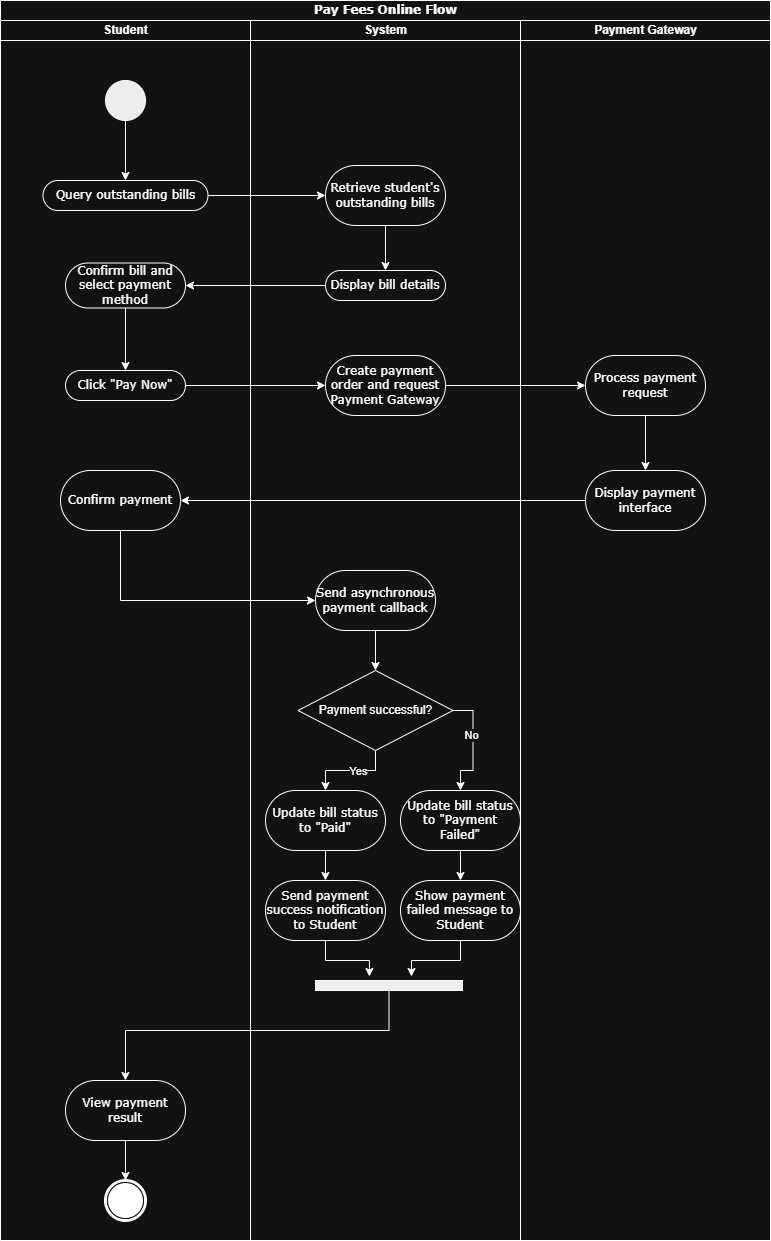

The diagram above was exported from draw.io. Its source (the exported page's mxGraphModel, read from the mxfile embedded in the PNG):
<mxGraphModel dx="1672" dy="1116" grid="1" gridSize="10" guides="1" tooltips="1" connect="1" arrows="1" fold="1" page="1" pageScale="1" pageWidth="827" pageHeight="1169" math="0" shadow="0">
  <root>
    <mxCell id="0" />
    <mxCell id="1" parent="0" />
    <mxCell id="trhc0Ie-O00yta9TVl5w-143" value="Pay Fees Online Flow" style="swimlane;html=1;childLayout=stackLayout;startSize=20;rounded=0;shadow=0;comic=0;labelBackgroundColor=none;strokeWidth=1;fontFamily=Verdana;fontSize=12;align=center;" vertex="1" parent="1">
      <mxGeometry x="40" y="20" width="770" height="1240" as="geometry" />
    </mxCell>
    <mxCell id="trhc0Ie-O00yta9TVl5w-144" value="Student" style="swimlane;html=1;startSize=20;" vertex="1" parent="trhc0Ie-O00yta9TVl5w-143">
      <mxGeometry y="20" width="250" height="1220" as="geometry" />
    </mxCell>
    <mxCell id="trhc0Ie-O00yta9TVl5w-145" value="" style="edgeStyle=orthogonalEdgeStyle;rounded=0;orthogonalLoop=1;jettySize=auto;html=1;" edge="1" parent="trhc0Ie-O00yta9TVl5w-144" source="trhc0Ie-O00yta9TVl5w-146" target="trhc0Ie-O00yta9TVl5w-147">
      <mxGeometry relative="1" as="geometry" />
    </mxCell>
    <mxCell id="trhc0Ie-O00yta9TVl5w-146" value="" style="ellipse;whiteSpace=wrap;html=1;rounded=0;shadow=0;comic=0;labelBackgroundColor=none;strokeWidth=1;fillColor=#000000;fontFamily=Verdana;fontSize=12;align=center;" vertex="1" parent="trhc0Ie-O00yta9TVl5w-144">
      <mxGeometry x="105" y="60" width="40" height="40" as="geometry" />
    </mxCell>
    <mxCell id="trhc0Ie-O00yta9TVl5w-147" value="Query outstanding bills" style="rounded=1;whiteSpace=wrap;html=1;shadow=0;comic=0;labelBackgroundColor=none;strokeWidth=1;fontFamily=Verdana;fontSize=12;align=center;arcSize=50;" vertex="1" parent="trhc0Ie-O00yta9TVl5w-144">
      <mxGeometry x="42.5" y="160" width="165" height="30" as="geometry" />
    </mxCell>
    <mxCell id="trhc0Ie-O00yta9TVl5w-148" value="" style="edgeStyle=orthogonalEdgeStyle;rounded=0;orthogonalLoop=1;jettySize=auto;html=1;" edge="1" parent="trhc0Ie-O00yta9TVl5w-144" source="trhc0Ie-O00yta9TVl5w-149" target="trhc0Ie-O00yta9TVl5w-150">
      <mxGeometry relative="1" as="geometry" />
    </mxCell>
    <mxCell id="trhc0Ie-O00yta9TVl5w-149" value="Confirm bill and select payment method" style="whiteSpace=wrap;html=1;fontFamily=Verdana;rounded=1;shadow=0;comic=0;labelBackgroundColor=none;strokeWidth=1;arcSize=50;" vertex="1" parent="trhc0Ie-O00yta9TVl5w-144">
      <mxGeometry x="65" y="242.5" width="120" height="45" as="geometry" />
    </mxCell>
    <mxCell id="trhc0Ie-O00yta9TVl5w-150" value="Click &quot;Pay Now&quot;" style="whiteSpace=wrap;html=1;fontFamily=Verdana;rounded=1;shadow=0;comic=0;labelBackgroundColor=none;strokeWidth=1;arcSize=50;" vertex="1" parent="trhc0Ie-O00yta9TVl5w-144">
      <mxGeometry x="65" y="350" width="120" height="30" as="geometry" />
    </mxCell>
    <mxCell id="trhc0Ie-O00yta9TVl5w-151" value="Confirm payment" style="whiteSpace=wrap;html=1;fontFamily=Verdana;rounded=1;shadow=0;comic=0;labelBackgroundColor=none;strokeWidth=1;arcSize=50;" vertex="1" parent="trhc0Ie-O00yta9TVl5w-144">
      <mxGeometry x="60" y="450" width="120" height="60" as="geometry" />
    </mxCell>
    <mxCell id="trhc0Ie-O00yta9TVl5w-152" value="" style="edgeStyle=orthogonalEdgeStyle;rounded=0;orthogonalLoop=1;jettySize=auto;html=1;" edge="1" parent="trhc0Ie-O00yta9TVl5w-144" source="trhc0Ie-O00yta9TVl5w-153" target="trhc0Ie-O00yta9TVl5w-154">
      <mxGeometry relative="1" as="geometry" />
    </mxCell>
    <mxCell id="trhc0Ie-O00yta9TVl5w-153" value="View payment result" style="whiteSpace=wrap;html=1;fontFamily=Verdana;rounded=1;shadow=0;comic=0;labelBackgroundColor=none;strokeWidth=1;arcSize=50;" vertex="1" parent="trhc0Ie-O00yta9TVl5w-144">
      <mxGeometry x="65" y="1060" width="120" height="60" as="geometry" />
    </mxCell>
    <mxCell id="trhc0Ie-O00yta9TVl5w-154" value="" style="shape=mxgraph.bpmn.shape;html=1;verticalLabelPosition=bottom;labelBackgroundColor=#ffffff;verticalAlign=top;perimeter=ellipsePerimeter;outline=end;symbol=terminate;rounded=0;shadow=0;comic=0;strokeWidth=1;fontFamily=Verdana;fontSize=12;align=center;" vertex="1" parent="trhc0Ie-O00yta9TVl5w-144">
      <mxGeometry x="105" y="1160" width="40" height="40" as="geometry" />
    </mxCell>
    <mxCell id="trhc0Ie-O00yta9TVl5w-155" value="System" style="swimlane;html=1;startSize=20;" vertex="1" parent="trhc0Ie-O00yta9TVl5w-143">
      <mxGeometry x="250" y="20" width="270" height="1220" as="geometry" />
    </mxCell>
    <mxCell id="trhc0Ie-O00yta9TVl5w-156" value="" style="edgeStyle=orthogonalEdgeStyle;rounded=0;orthogonalLoop=1;jettySize=auto;html=1;" edge="1" parent="trhc0Ie-O00yta9TVl5w-155" source="trhc0Ie-O00yta9TVl5w-157" target="trhc0Ie-O00yta9TVl5w-158">
      <mxGeometry relative="1" as="geometry" />
    </mxCell>
    <mxCell id="trhc0Ie-O00yta9TVl5w-157" value="Retrieve student's outstanding bills" style="whiteSpace=wrap;html=1;fontFamily=Verdana;rounded=1;shadow=0;comic=0;labelBackgroundColor=none;strokeWidth=1;arcSize=50;" vertex="1" parent="trhc0Ie-O00yta9TVl5w-155">
      <mxGeometry x="75" y="145" width="120" height="60" as="geometry" />
    </mxCell>
    <mxCell id="trhc0Ie-O00yta9TVl5w-158" value="Display bill details" style="whiteSpace=wrap;html=1;fontFamily=Verdana;rounded=1;shadow=0;comic=0;labelBackgroundColor=none;strokeWidth=1;arcSize=50;" vertex="1" parent="trhc0Ie-O00yta9TVl5w-155">
      <mxGeometry x="75" y="250" width="120" height="30" as="geometry" />
    </mxCell>
    <mxCell id="trhc0Ie-O00yta9TVl5w-159" value="Create payment order and request Payment Gateway" style="whiteSpace=wrap;html=1;fontFamily=Verdana;rounded=1;shadow=0;comic=0;labelBackgroundColor=none;strokeWidth=1;arcSize=50;" vertex="1" parent="trhc0Ie-O00yta9TVl5w-155">
      <mxGeometry x="75" y="335" width="120" height="60" as="geometry" />
    </mxCell>
    <mxCell id="trhc0Ie-O00yta9TVl5w-160" value="" style="edgeStyle=orthogonalEdgeStyle;rounded=0;orthogonalLoop=1;jettySize=auto;html=1;" edge="1" parent="trhc0Ie-O00yta9TVl5w-155" source="trhc0Ie-O00yta9TVl5w-161" target="trhc0Ie-O00yta9TVl5w-166">
      <mxGeometry relative="1" as="geometry" />
    </mxCell>
    <mxCell id="trhc0Ie-O00yta9TVl5w-161" value="Send asynchronous payment callback" style="whiteSpace=wrap;html=1;fontFamily=Verdana;rounded=1;shadow=0;comic=0;labelBackgroundColor=none;strokeWidth=1;arcSize=50;" vertex="1" parent="trhc0Ie-O00yta9TVl5w-155">
      <mxGeometry x="65" y="550" width="120" height="60" as="geometry" />
    </mxCell>
    <mxCell id="trhc0Ie-O00yta9TVl5w-162" style="edgeStyle=orthogonalEdgeStyle;rounded=0;orthogonalLoop=1;jettySize=auto;html=1;entryX=0.5;entryY=0;entryDx=0;entryDy=0;" edge="1" parent="trhc0Ie-O00yta9TVl5w-155" source="trhc0Ie-O00yta9TVl5w-166" target="trhc0Ie-O00yta9TVl5w-168">
      <mxGeometry relative="1" as="geometry" />
    </mxCell>
    <mxCell id="trhc0Ie-O00yta9TVl5w-163" value="Yes" style="edgeLabel;html=1;align=center;verticalAlign=middle;resizable=0;points=[];" vertex="1" connectable="0" parent="trhc0Ie-O00yta9TVl5w-162">
      <mxGeometry x="-0.1556" relative="1" as="geometry">
        <mxPoint as="offset" />
      </mxGeometry>
    </mxCell>
    <mxCell id="trhc0Ie-O00yta9TVl5w-164" style="edgeStyle=orthogonalEdgeStyle;rounded=0;orthogonalLoop=1;jettySize=auto;html=1;exitX=1;exitY=0.5;exitDx=0;exitDy=0;" edge="1" parent="trhc0Ie-O00yta9TVl5w-155" source="trhc0Ie-O00yta9TVl5w-166" target="trhc0Ie-O00yta9TVl5w-171">
      <mxGeometry relative="1" as="geometry" />
    </mxCell>
    <mxCell id="trhc0Ie-O00yta9TVl5w-165" value="No" style="edgeLabel;html=1;align=center;verticalAlign=middle;resizable=0;points=[];" vertex="1" connectable="0" parent="trhc0Ie-O00yta9TVl5w-164">
      <mxGeometry x="-0.2178" y="-2" relative="1" as="geometry">
        <mxPoint as="offset" />
      </mxGeometry>
    </mxCell>
    <mxCell id="trhc0Ie-O00yta9TVl5w-166" value="Payment successful?" style="rhombus;whiteSpace=wrap;html=1;" vertex="1" parent="trhc0Ie-O00yta9TVl5w-155">
      <mxGeometry x="47.5" y="650" width="155" height="80" as="geometry" />
    </mxCell>
    <mxCell id="trhc0Ie-O00yta9TVl5w-167" value="" style="edgeStyle=orthogonalEdgeStyle;rounded=0;orthogonalLoop=1;jettySize=auto;html=1;" edge="1" parent="trhc0Ie-O00yta9TVl5w-155" source="trhc0Ie-O00yta9TVl5w-168" target="trhc0Ie-O00yta9TVl5w-169">
      <mxGeometry relative="1" as="geometry" />
    </mxCell>
    <mxCell id="trhc0Ie-O00yta9TVl5w-168" value="Update bill status to &quot;Paid&quot;" style="whiteSpace=wrap;html=1;fontFamily=Verdana;rounded=1;shadow=0;comic=0;labelBackgroundColor=none;strokeWidth=1;arcSize=50;" vertex="1" parent="trhc0Ie-O00yta9TVl5w-155">
      <mxGeometry x="15" y="770" width="120" height="60" as="geometry" />
    </mxCell>
    <mxCell id="trhc0Ie-O00yta9TVl5w-169" value="Send payment success notification to Student" style="whiteSpace=wrap;html=1;fontFamily=Verdana;rounded=1;shadow=0;comic=0;labelBackgroundColor=none;strokeWidth=1;arcSize=50;" vertex="1" parent="trhc0Ie-O00yta9TVl5w-155">
      <mxGeometry x="15" y="860" width="120" height="60" as="geometry" />
    </mxCell>
    <mxCell id="trhc0Ie-O00yta9TVl5w-170" value="" style="edgeStyle=orthogonalEdgeStyle;rounded=0;orthogonalLoop=1;jettySize=auto;html=1;" edge="1" parent="trhc0Ie-O00yta9TVl5w-155" source="trhc0Ie-O00yta9TVl5w-171" target="trhc0Ie-O00yta9TVl5w-172">
      <mxGeometry relative="1" as="geometry" />
    </mxCell>
    <mxCell id="trhc0Ie-O00yta9TVl5w-171" value="Update bill status to &quot;Payment Failed&quot;" style="whiteSpace=wrap;html=1;fontFamily=Verdana;rounded=1;shadow=0;comic=0;labelBackgroundColor=none;strokeWidth=1;arcSize=50;" vertex="1" parent="trhc0Ie-O00yta9TVl5w-155">
      <mxGeometry x="150" y="770" width="120" height="60" as="geometry" />
    </mxCell>
    <mxCell id="trhc0Ie-O00yta9TVl5w-172" value="Show payment failed message to Student" style="whiteSpace=wrap;html=1;fontFamily=Verdana;rounded=1;shadow=0;comic=0;labelBackgroundColor=none;strokeWidth=1;arcSize=50;" vertex="1" parent="trhc0Ie-O00yta9TVl5w-155">
      <mxGeometry x="150" y="860" width="120" height="60" as="geometry" />
    </mxCell>
    <mxCell id="trhc0Ie-O00yta9TVl5w-173" value="" style="whiteSpace=wrap;html=1;rounded=0;shadow=0;comic=0;labelBackgroundColor=none;strokeWidth=1;fillColor=#000000;fontFamily=Verdana;fontSize=12;align=center;rotation=0;" vertex="1" parent="trhc0Ie-O00yta9TVl5w-155">
      <mxGeometry x="65" y="960" width="147" height="10" as="geometry" />
    </mxCell>
    <mxCell id="trhc0Ie-O00yta9TVl5w-174" style="edgeStyle=orthogonalEdgeStyle;rounded=0;orthogonalLoop=1;jettySize=auto;html=1;exitX=0.5;exitY=1;exitDx=0;exitDy=0;entryX=0.367;entryY=-0.4;entryDx=0;entryDy=0;entryPerimeter=0;" edge="1" parent="trhc0Ie-O00yta9TVl5w-155" source="trhc0Ie-O00yta9TVl5w-169" target="trhc0Ie-O00yta9TVl5w-173">
      <mxGeometry relative="1" as="geometry" />
    </mxCell>
    <mxCell id="trhc0Ie-O00yta9TVl5w-175" style="edgeStyle=orthogonalEdgeStyle;rounded=0;orthogonalLoop=1;jettySize=auto;html=1;entryX=0.653;entryY=-0.4;entryDx=0;entryDy=0;entryPerimeter=0;" edge="1" parent="trhc0Ie-O00yta9TVl5w-155" source="trhc0Ie-O00yta9TVl5w-172" target="trhc0Ie-O00yta9TVl5w-173">
      <mxGeometry relative="1" as="geometry" />
    </mxCell>
    <mxCell id="trhc0Ie-O00yta9TVl5w-176" value="Payment Gateway" style="swimlane;html=1;startSize=20;" vertex="1" parent="trhc0Ie-O00yta9TVl5w-143">
      <mxGeometry x="520" y="20" width="250" height="1220" as="geometry" />
    </mxCell>
    <mxCell id="trhc0Ie-O00yta9TVl5w-177" value="" style="edgeStyle=orthogonalEdgeStyle;rounded=0;orthogonalLoop=1;jettySize=auto;html=1;" edge="1" parent="trhc0Ie-O00yta9TVl5w-176" source="trhc0Ie-O00yta9TVl5w-178" target="trhc0Ie-O00yta9TVl5w-179">
      <mxGeometry relative="1" as="geometry" />
    </mxCell>
    <mxCell id="trhc0Ie-O00yta9TVl5w-178" value="Process payment request" style="whiteSpace=wrap;html=1;fontFamily=Verdana;rounded=1;shadow=0;comic=0;labelBackgroundColor=none;strokeWidth=1;arcSize=50;" vertex="1" parent="trhc0Ie-O00yta9TVl5w-176">
      <mxGeometry x="65" y="335" width="120" height="60" as="geometry" />
    </mxCell>
    <mxCell id="trhc0Ie-O00yta9TVl5w-179" value="Display payment interface" style="whiteSpace=wrap;html=1;fontFamily=Verdana;rounded=1;shadow=0;comic=0;labelBackgroundColor=none;strokeWidth=1;arcSize=50;" vertex="1" parent="trhc0Ie-O00yta9TVl5w-176">
      <mxGeometry x="65" y="450" width="120" height="60" as="geometry" />
    </mxCell>
    <mxCell id="trhc0Ie-O00yta9TVl5w-180" value="" style="edgeStyle=orthogonalEdgeStyle;rounded=0;orthogonalLoop=1;jettySize=auto;html=1;" edge="1" parent="trhc0Ie-O00yta9TVl5w-143" source="trhc0Ie-O00yta9TVl5w-147" target="trhc0Ie-O00yta9TVl5w-157">
      <mxGeometry relative="1" as="geometry" />
    </mxCell>
    <mxCell id="trhc0Ie-O00yta9TVl5w-181" value="" style="edgeStyle=orthogonalEdgeStyle;rounded=0;orthogonalLoop=1;jettySize=auto;html=1;" edge="1" parent="trhc0Ie-O00yta9TVl5w-143" source="trhc0Ie-O00yta9TVl5w-158" target="trhc0Ie-O00yta9TVl5w-149">
      <mxGeometry relative="1" as="geometry" />
    </mxCell>
    <mxCell id="trhc0Ie-O00yta9TVl5w-182" value="" style="edgeStyle=orthogonalEdgeStyle;rounded=0;orthogonalLoop=1;jettySize=auto;html=1;" edge="1" parent="trhc0Ie-O00yta9TVl5w-143" source="trhc0Ie-O00yta9TVl5w-150" target="trhc0Ie-O00yta9TVl5w-159">
      <mxGeometry relative="1" as="geometry" />
    </mxCell>
    <mxCell id="trhc0Ie-O00yta9TVl5w-183" value="" style="edgeStyle=orthogonalEdgeStyle;rounded=0;orthogonalLoop=1;jettySize=auto;html=1;" edge="1" parent="trhc0Ie-O00yta9TVl5w-143" source="trhc0Ie-O00yta9TVl5w-159" target="trhc0Ie-O00yta9TVl5w-178">
      <mxGeometry relative="1" as="geometry" />
    </mxCell>
    <mxCell id="trhc0Ie-O00yta9TVl5w-184" value="" style="edgeStyle=orthogonalEdgeStyle;rounded=0;orthogonalLoop=1;jettySize=auto;html=1;" edge="1" parent="trhc0Ie-O00yta9TVl5w-143" source="trhc0Ie-O00yta9TVl5w-179" target="trhc0Ie-O00yta9TVl5w-151">
      <mxGeometry relative="1" as="geometry" />
    </mxCell>
    <mxCell id="trhc0Ie-O00yta9TVl5w-185" value="" style="edgeStyle=orthogonalEdgeStyle;rounded=0;orthogonalLoop=1;jettySize=auto;html=1;entryX=0;entryY=0.5;entryDx=0;entryDy=0;" edge="1" parent="trhc0Ie-O00yta9TVl5w-143" source="trhc0Ie-O00yta9TVl5w-151" target="trhc0Ie-O00yta9TVl5w-161">
      <mxGeometry relative="1" as="geometry">
        <Array as="points">
          <mxPoint x="120" y="600" />
        </Array>
      </mxGeometry>
    </mxCell>
    <mxCell id="trhc0Ie-O00yta9TVl5w-186" style="edgeStyle=orthogonalEdgeStyle;rounded=0;orthogonalLoop=1;jettySize=auto;html=1;entryX=0.5;entryY=0;entryDx=0;entryDy=0;exitX=0.5;exitY=1;exitDx=0;exitDy=0;" edge="1" parent="trhc0Ie-O00yta9TVl5w-143" source="trhc0Ie-O00yta9TVl5w-173" target="trhc0Ie-O00yta9TVl5w-153">
      <mxGeometry relative="1" as="geometry">
        <Array as="points">
          <mxPoint x="389" y="1030" />
          <mxPoint x="125" y="1030" />
        </Array>
      </mxGeometry>
    </mxCell>
  </root>
</mxGraphModel>